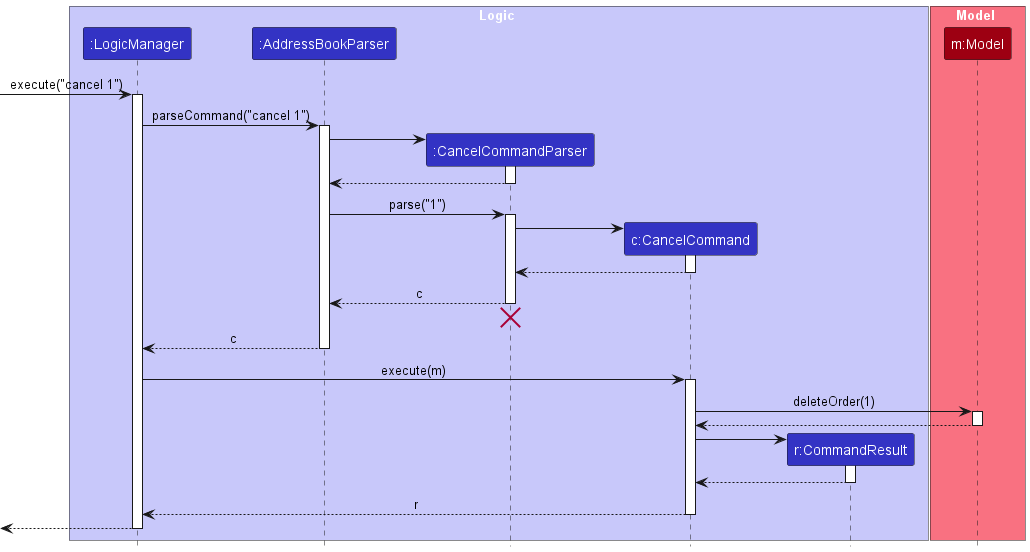

The diagram above was rendered by PlantUML. Its source (embedded in the PNG):
@startuml
!include style.puml
skinparam ArrowFontStyle plain

box Logic LOGIC_COLOR_T1
participant ":LogicManager" as LogicManager LOGIC_COLOR
participant ":AddressBookParser" as AddressBookParser LOGIC_COLOR
participant ":CancelCommandParser" as CancelCommandParser LOGIC_COLOR
participant "c:CancelCommand" as CancelCommand LOGIC_COLOR
participant "r:CommandResult" as CommandResult LOGIC_COLOR
end box

box Model MODEL_COLOR_T1
participant "m:Model" as Model MODEL_COLOR
end box

[-> LogicManager : execute("cancel 1")
activate LogicManager

LogicManager -> AddressBookParser : parseCommand("cancel 1")
activate AddressBookParser

create CancelCommandParser
AddressBookParser -> CancelCommandParser
activate CancelCommandParser

CancelCommandParser --> AddressBookParser
deactivate CancelCommandParser

AddressBookParser -> CancelCommandParser : parse("1")
activate CancelCommandParser

create CancelCommand
CancelCommandParser -> CancelCommand
activate CancelCommand

CancelCommand --> CancelCommandParser :
deactivate CancelCommand

CancelCommandParser --> AddressBookParser : c
deactivate CancelCommandParser
'Hidden arrow to position the destroy marker below the end of the activation bar.
CancelCommandParser -[hidden]-> AddressBookParser
destroy CancelCommandParser

AddressBookParser --> LogicManager : c
deactivate AddressBookParser

LogicManager -> CancelCommand : execute(m)
activate CancelCommand

CancelCommand -> Model : deleteOrder(1)
activate Model

Model --> CancelCommand
deactivate Model

create CommandResult
CancelCommand -> CommandResult
activate CommandResult

CommandResult --> CancelCommand
deactivate CommandResult

CancelCommand --> LogicManager : r
deactivate CancelCommand

[<--LogicManager
deactivate LogicManager
@enduml